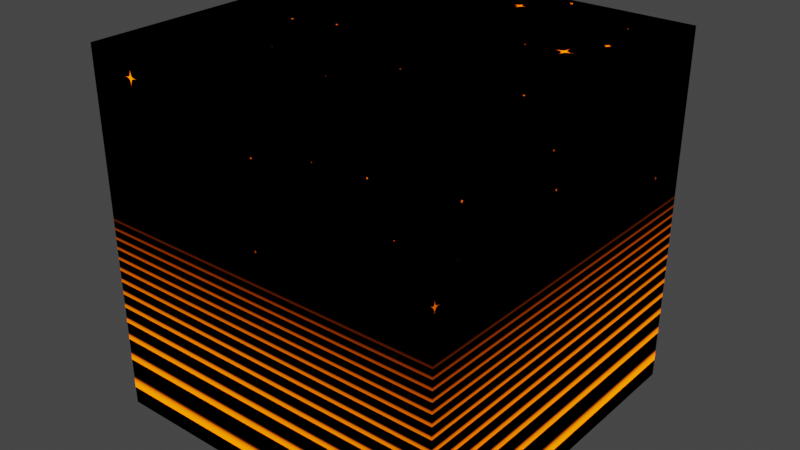 # Source: Skybox.blend  (saved by Blender 3.4.6; exported with 4.5.12 LTS)
import bpy
from mathutils import Matrix  # noqa: F401  (used for matrix-valued properties, if any)

bpy.ops.wm.read_factory_settings(use_empty=True)
scene = bpy.context.scene
scene.name = 'Scene'

# ---- collections
col_collection = bpy.data.collections.new('Collection'); scene.collection.children.link(col_collection)

# ---- images (referenced by path relative to the original .blend; pixels are not part of the script)
import os
ASSET_DIR = os.environ.get("B2B_ASSET_DIR", "")  # directory of the original .blend (textures are referenced by path, not embedded)
HERE = os.path.dirname(os.path.abspath(__file__))  # packed textures are extracted next to this script under _unpacked/

def load_image(name, relpath, width, height, colorspace="sRGB"):
    """Load a texture the original file referenced (path relative to the .blend, or extracted next to this script)."""
    p = next((c for c in (os.path.join(HERE, relpath), os.path.join(ASSET_DIR, relpath)) if relpath and os.path.exists(c)), "")
    if p:
        img = bpy.data.images.load(p, check_existing=True)
        img.name = name
    else:  # same state as the original file: an image datablock whose file is absent (Cycles renders it pink)
        img = bpy.data.images.new(name, width, height)
        img.source = "FILE"
        img.filepath = "//" + (relpath or name)
    img.colorspace_settings.name = colorspace
    return img
img_skybox_diffuse = load_image('Skybox_Diffuse', 'Skybox_Diffuse_New.png', 1024, 1024, 'sRGB')

# ---- materials (node trees are filled in below, after node groups)
mat_mixed_skybox = bpy.data.materials.new('Mixed_Skybox')

# ---- material node trees
mat_mixed_skybox.use_nodes = True; mat_mixed_skybox.node_tree.nodes.clear()
_N = mat_mixed_skybox.node_tree.nodes; _L = mat_mixed_skybox.node_tree.links
n0 = _N.new('ShaderNodeTexImage'); n0.name = 'Image Texture'; n0.location = (330, 46)
n0.image = img_skybox_diffuse
n1 = _N.new('ShaderNodeMapping'); n1.name = 'Mapping'; n1.location = (-1137, 216)
n2 = _N.new('ShaderNodeTexCoord'); n2.name = 'Texture Coordinate'; n2.location = (-1355, 192)
n3 = _N.new('ShaderNodeNewGeometry'); n3.name = 'Geometry'; n3.location = (-1040, 679)
n4 = _N.new('ShaderNodeSeparateXYZ'); n4.name = 'Separate XYZ.001'; n4.location = (-818, 466)
n5 = _N.new('ShaderNodeMapRange'); n5.name = 'Map Range'; n5.location = (-48, 317)
n5.clamp = False
n5.interpolation_type = 'SMOOTHERSTEP'
n5.inputs[2].default_value = 2.0
n5.inputs[4].default_value = 2.0
n5.inputs[5].default_value = 0.1
n6 = _N.new('ShaderNodeTexWave'); n6.name = 'Wave Texture'; n6.location = (-278, 322)
n6.bands_direction = 'Y'
n6.wave_profile = 'SAW'
n6.inputs[3].default_value = 15.0
n6.inputs[4].default_value = 10.0
n6.inputs[5].default_value = 0.0
n7 = _N.new('ShaderNodeMix'); n7.name = 'Mix'; n7.location = (886, 549)
n7.data_type = 'RGBA'
n7.blend_type = 'DARKEN'
n7.inputs[7].default_value = (0.0, 0.0, 0.0, 1.0)
n8 = _N.new('ShaderNodeEmission'); n8.name = 'Emission'; n8.location = (1289, 703)
n8.inputs[1].default_value = 6.5
n9 = _N.new('ShaderNodeBsdfDiffuse'); n9.name = 'Diffuse BSDF'; n9.location = (1286, 580)
n10 = _N.new('ShaderNodeTexCoord'); n10.name = 'Texture Coordinate.001'; n10.location = (-686, 1303)
n11 = _N.new('ShaderNodeMapping'); n11.name = 'Mapping.001'; n11.location = (-468, 1327)
n12 = _N.new('ShaderNodeValToRGB'); n12.name = 'ColorRamp.004'; n12.location = (229, 1272)
while len(n12.color_ramp.elements) > 1: n12.color_ramp.elements.remove(n12.color_ramp.elements[-1])
n12.color_ramp.elements[0].position = 0.9591; n12.color_ramp.elements[0].color = (0.0, 0.0, 0.0, 1.0)
_e = n12.color_ramp.elements.new(1.0); _e.color = (1.0, 1.0, 1.0, 1.0)
n13 = _N.new('ShaderNodeMath'); n13.name = 'Math'; n13.location = (552, 1295)
n13.operation = 'SNAP'
n13.inputs[1].default_value = 1.0
n14 = _N.new('ShaderNodeTexVoronoi'); n14.name = 'Voronoi Texture'; n14.location = (-211, 1306)
n14.voronoi_dimensions = '4D'
n14.distance = 'MINKOWSKI'
n14.inputs[1].default_value = -3.2
n14.inputs[2].default_value = 0.1
n14.inputs[7].default_value = 0.4
n14.inputs[8].default_value = 0.775
n15 = _N.new('ShaderNodeMixShader'); n15.name = 'Mix Shader'; n15.location = (1545, 727)
n16 = _N.new('ShaderNodeOutputMaterial'); n16.name = 'Material Output'; n16.location = (1944, 878)
n17 = _N.new('ShaderNodeValToRGB'); n17.name = 'ColorRamp.001'; n17.location = (172, 277)
while len(n17.color_ramp.elements) > 1: n17.color_ramp.elements.remove(n17.color_ramp.elements[-1])
n17.color_ramp.elements[0].position = 0.0; n17.color_ramp.elements[0].color = (0.0, 0.0, 0.0, 1.0)
_e = n17.color_ramp.elements.new(0.3455); _e.color = (1.0, 1.0, 1.0, 1.0)
n18 = _N.new('ShaderNodeValToRGB'); n18.name = 'ColorRamp'; n18.location = (535, 320)
while len(n18.color_ramp.elements) > 1: n18.color_ramp.elements.remove(n18.color_ramp.elements[-1])
n18.color_ramp.elements[0].position = 0.0; n18.color_ramp.elements[0].color = (1.0, 0.1246, 0.0, 1.0)
_e = n18.color_ramp.elements.new(0.1432); _e.color = (0.05477, 0.009537, 0.0, 1.0)
_e = n18.color_ramp.elements.new(0.2227); _e.color = (0.0, 0.0, 0.0, 1.0)
n19 = _N.new('ShaderNodeMapRange'); n19.name = 'Map Range.001'; n19.location = (-618, 442)
n19.clamp = False
n19.interpolation_type = 'SMOOTHERSTEP'
n19.inputs[1].default_value = -70.0
n19.inputs[2].default_value = 97.0
n19.inputs[3].default_value = 1.0
n19.inputs[4].default_value = 20.0
n19.inputs[5].default_value = 0.1
n20 = _N.new('ShaderNodeSeparateXYZ'); n20.name = 'Separate XYZ'; n20.location = (-675, 682)
n21 = _N.new('ShaderNodeValToRGB'); n21.name = 'ColorRamp.002'; n21.location = (-114, 593)
while len(n21.color_ramp.elements) > 1: n21.color_ramp.elements.remove(n21.color_ramp.elements[-1])
n21.color_ramp.elements[0].position = 0.0; n21.color_ramp.elements[0].color = (0.0, 0.0, 0.0, 1.0)
_e = n21.color_ramp.elements.new(0.5591); _e.color = (1.0, 1.0, 1.0, 1.0)
n22 = _N.new('ShaderNodeValToRGB'); n22.name = 'ColorRamp.005'; n22.location = (827, 912)
while len(n22.color_ramp.elements) > 1: n22.color_ramp.elements.remove(n22.color_ramp.elements[-1])
n22.color_ramp.elements[0].position = 0.5864; n22.color_ramp.elements[0].color = (0.0, 0.0, 0.0, 1.0)
_e = n22.color_ramp.elements.new(1.0); _e.color = (1.0, 1.0, 1.0, 1.0)
n23 = _N.new('ShaderNodeMixShader'); n23.name = 'Mix Shader.002'; n23.location = (1763, 1072)
n24 = _N.new('ShaderNodeEmission'); n24.name = 'Emission.001'; n24.location = (1122, 1305)
n24.inputs[1].default_value = 6.5
n25 = _N.new('ShaderNodeMixShader'); n25.name = 'Mix Shader.003'; n25.location = (1403, 1265)
n26 = _N.new('ShaderNodeValToRGB'); n26.name = 'ColorRamp.003'; n26.location = (766, 1316)
while len(n26.color_ramp.elements) > 1: n26.color_ramp.elements.remove(n26.color_ramp.elements[-1])
n26.color_ramp.elements[0].position = 0.0; n26.color_ramp.elements[0].color = (1.0, 0.1246, 0.0, 1.0)
_e = n26.color_ramp.elements.new(1.0); _e.color = (0.0, 0.0, 0.0, 1.0)
n27 = _N.new('ShaderNodeBsdfDiffuse'); n27.name = 'Diffuse BSDF.001'; n27.location = (1114, 1171)
n28 = _N.new('ShaderNodeTexImage'); n28.name = 'Image Texture.001'; n28.location = (2134, 1100)
n28.image = img_skybox_diffuse
_L.new(n8.outputs[0], n15.inputs[1])
_L.new(n9.outputs[0], n15.inputs[2])
_L.new(n1.outputs[0], n6.inputs[0])
_L.new(n5.outputs[0], n17.inputs[0])
_L.new(n2.outputs[2], n1.inputs[0])
_L.new(n17.outputs[0], n18.inputs[0])
_L.new(n6.outputs[0], n5.inputs[0])
_L.new(n20.outputs[2], n21.inputs[0])
_L.new(n21.outputs[0], n7.inputs[2])
_L.new(n21.outputs[0], n7.inputs[0])
_L.new(n18.outputs[0], n7.inputs[6])
_L.new(n2.outputs[0], n20.inputs[0])
_L.new(n3.outputs[0], n4.inputs[0])
_L.new(n4.outputs[2], n19.inputs[0])
_L.new(n19.outputs[0], n6.inputs[1])
_L.new(n7.outputs[2], n8.inputs[0])
_L.new(n7.outputs[2], n9.inputs[0])
_L.new(n11.outputs[0], n14.inputs[0])
_L.new(n10.outputs[3], n11.inputs[0])
_L.new(n13.outputs[0], n26.inputs[0])
_L.new(n12.outputs[0], n13.inputs[0])
_L.new(n14.outputs[0], n12.inputs[0])
_L.new(n26.outputs[0], n24.inputs[0])
_L.new(n15.outputs[0], n23.inputs[1])
_L.new(n23.outputs[0], n16.inputs[0])
_L.new(n20.outputs[2], n22.inputs[0])
_L.new(n22.outputs[0], n23.inputs[0])
_L.new(n24.outputs[0], n25.inputs[1])
_L.new(n27.outputs[0], n25.inputs[2])
_L.new(n25.outputs[0], n23.inputs[2])
_L.new(n26.outputs[0], n27.inputs[0])
n16.is_active_output = True

# ---- world
world_world = bpy.data.worlds.new('World'); scene.world = world_world
world_world.use_nodes = True; world_world.node_tree.nodes.clear()
_N = world_world.node_tree.nodes; _L = world_world.node_tree.links
n0 = _N.new('ShaderNodeOutputWorld'); n0.name = 'World Output'; n0.location = (300, 300)
n1 = _N.new('ShaderNodeBackground'); n1.name = 'Background'; n1.location = (10, 300)
n1.inputs[0].default_value = (0.05088, 0.05088, 0.05088, 1.0)
_L.new(n1.outputs[0], n0.inputs[0])
n0.is_active_output = True
world_world.color = (0.05088, 0.05088, 0.05088)
world_world.use_sun_shadow = False
world_world.sun_shadow_jitter_overblur = 0.0

# ---- meshes
me_cube_002 = bpy.data.meshes.new('Cube.002')
me_cube_002.from_pydata([(-45.0, -45.0, -45.0), (-45.0, -45.0, 45.0), (-45.0, 45.0, -45.0), (-45.0, 45.0, 45.0), (45.0, -45.0, -45.0), (45.0, -45.0, 45.0), (45.0, 45.0, -45.0), (45.0, 45.0, 45.0)], [], [(0, 1, 3, 2), (2, 3, 7, 6), (6, 7, 5, 4), (4, 5, 1, 0), (2, 6, 4, 0), (7, 3, 1, 5)])
_uv = me_cube_002.uv_layers.new(name='UVMap')
_uv.uv.foreach_set('vector', [0.9961, 0.3368, 0.9961, 0.6684, 0.7471, 0.6684, 0.7471, 0.3368, 0.7471, 0.3368, 0.7471, 0.6684, 0.498, 0.6684, 0.498, 0.3368, 0.498, 0.3368, 0.498, 0.6684, 0.249, 0.6684, 0.249, 0.3368, 0.249, 0.3368, 0.249, 0.6684, 0.0, 0.6684, 0.0, 0.3368, 0.498, 0.005208, 0.498, 0.3368, 0.249, 0.3368, 0.249, 0.005208, 0.498, 0.6684, 0.498, 1.0, 0.249, 1.0, 0.249, 0.6684])
me_cube_002.materials.append(mat_mixed_skybox)
me_cube_002.update()

# ---- objects
ob_cube = bpy.data.objects.new('Cube', me_cube_002)

# ---- transforms, parenting, visibility, modifiers, constraints
ob_cube.location = (0.0, 0.0, 0.0)

# ---- collection membership
col_collection.objects.link(ob_cube)

# ---- scene / render settings (as saved in the file)
scene.frame_start = 1; scene.frame_end = 250; scene.frame_set(1)
scene.render.engine = 'CYCLES'
scene.cycles.samples = 10
scene.cycles.sampling_pattern = 'TABULATED_SOBOL'
scene.cycles.adaptive_threshold = 0.2
scene.cycles.use_light_tree = False
scene.cycles.bake_type = 'DIFFUSE'
scene.view_settings.view_transform = 'Filmic'
bpy.context.view_layer.update()

# ---- added for rendering (the .blend has no active camera): camera
cam_auto = bpy.data.cameras.new('AutoCamera')
cam_auto.lens = 50.0
cam_auto.sensor_width = 36.0
cam_auto.clip_end = 2531.2
ob_auto_camera = bpy.data.objects.new('AutoCamera', cam_auto)
scene.collection.objects.link(ob_auto_camera)
ob_auto_camera.location = (144.228, -173.074, 115.383)
ob_auto_camera.rotation_euler = (1.09748, -7.21219e-08, 0.694738)
scene.camera = ob_auto_camera
bpy.context.view_layer.update()

